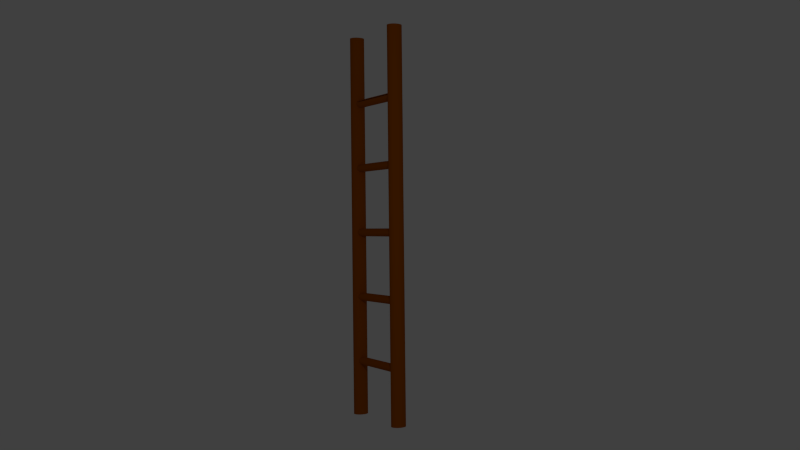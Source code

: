 # Source: ladder.blend  (saved by Blender 2.73.0; exported with 4.5.12 LTS)
import bpy
from mathutils import Matrix  # noqa: F401  (used for matrix-valued properties, if any)

bpy.ops.wm.read_factory_settings(use_empty=True)
scene = bpy.context.scene
scene.name = 'Scene'

# ---- collections
col_collection_1 = bpy.data.collections.new('Collection 1'); scene.collection.children.link(col_collection_1)

# ---- materials (node trees are filled in below, after node groups)
mat_holzladder = bpy.data.materials.new('HolzLadder')
mat_holzladder.alpha_threshold = 0.0
mat_holzladder.use_transparent_shadow = False
mat_holzladder.diffuse_color = (0.3844, 0.08647, 0.0, 1.0)
mat_holzladder.roughness = 0.5

# ---- material node trees

# ---- world
world_world = bpy.data.worlds.new('World'); scene.world = world_world
world_world.color = (0.05088, 0.05088, 0.05088)
world_world.use_sun_shadow = False
world_world.sun_shadow_jitter_overblur = 0.0
world_world.cycles.sampling_method = 'MANUAL'
world_world.cycles.sample_map_resolution = 256

# ---- cameras
cam_camera = bpy.data.cameras.new('Camera')
cam_camera.clip_end = 100.0
cam_camera.lens = 35.0
cam_camera.sensor_width = 32.0
cam_camera.sensor_height = 18.0
cam_camera.ortho_scale = 7.314
cam_camera.dof.focus_distance = 0.0
cam_camera.dof.aperture_fstop = 128.0

# ---- lights
light_lamp = bpy.data.lights.new('Lamp', 'POINT')
light_lamp.transmission_factor = 0.0
light_lamp.cutoff_distance = 30.0
light_lamp.energy = 100.0
light_lamp.shadow_buffer_clip_start = 1.001
light_lamp.shadow_soft_size = 0.1
light_lamp.shadow_maximum_resolution = 0.006
light_lamp.use_absolute_resolution = True
light_lamp.cycles.use_multiple_importance_sampling = False

# ---- meshes
me_cylinder = bpy.data.meshes.new('Cylinder')
me_cylinder.from_pydata([(-0.1481, -0.02589, -3.985), (-0.1481, -0.02589, 3.643), (-0.1452, -0.00119, -3.985), (-0.1452, -0.00119, 3.643), (-0.1368, 0.02256, -3.985), (-0.1368, 0.02256, 3.643), (-0.1231, 0.04444, -3.985), (-0.1231, 0.04444, 3.643), (-0.1047, 0.06362, -3.985), (-0.1047, 0.06362, 3.643), (-0.08227, 0.07937, -3.985), (-0.08227, 0.07937, 3.643), (-0.05667, 0.09106, -3.985), (-0.05667, 0.09106, 3.643), (-0.02889, 0.09827, -3.985), (-0.02889, 0.09827, 3.643), (1.192e-07, 0.1007, -3.985), (1.192e-07, 0.1007, 3.643), (0.02889, 0.09827, -3.985), (0.02889, 0.09827, 3.643), (0.05667, 0.09106, -3.985), (0.05667, 0.09106, 3.643), (0.08227, 0.07937, -3.985), (0.08227, 0.07937, 3.643), (0.1047, 0.06362, -3.985), (0.1047, 0.06362, 3.643), (0.1231, 0.04444, -3.985), (0.1231, 0.04444, 3.643), (0.1368, 0.02256, -3.985), (0.1368, 0.02256, 3.643), (0.1452, -0.00119, -3.985), (0.1452, -0.00119, 3.643), (0.1481, -0.02589, -3.985), (0.1481, -0.02589, 3.643), (0.1452, -0.05058, -3.985), (0.1452, -0.05058, 3.643), (0.1368, -0.07433, -3.985), (0.1368, -0.07433, 3.643), (0.1231, -0.09621, -3.985), (0.1231, -0.09621, 3.643), (0.1047, -0.1154, -3.985), (0.1047, -0.1154, 3.643), (0.08227, -0.1311, -3.985), (0.08227, -0.1311, 3.643), (0.05667, -0.1428, -3.985), (0.05667, -0.1428, 3.643), (0.02889, -0.15, -3.985), (0.02889, -0.15, 3.643), (-2.98e-08, -0.1525, -3.985), (-2.98e-08, -0.1525, 3.643), (-0.02889, -0.15, -3.985), (-0.02889, -0.15, 3.643), (-0.05667, -0.1428, -3.985), (-0.05667, -0.1428, 3.643), (-0.08227, -0.1311, -3.985), (-0.08227, -0.1311, 3.643), (-0.1047, -0.1154, -3.985), (-0.1047, -0.1154, 3.643), (-0.1231, -0.09621, -3.985), (-0.1231, -0.09621, 3.643), (-0.1368, -0.07433, -3.985), (-0.1368, -0.07433, 3.643), (-0.1452, -0.05058, -3.985), (-0.1452, -0.05058, 3.643), (-0.1481, 1.406, -3.985), (-0.1481, 1.406, 3.643), (-0.1452, 1.431, -3.985), (-0.1452, 1.431, 3.643), (-0.1368, 1.455, -3.985), (-0.1368, 1.455, 3.643), (-0.1231, 1.477, -3.985), (-0.1231, 1.477, 3.643), (-0.1047, 1.496, -3.985), (-0.1047, 1.496, 3.643), (-0.08227, 1.512, -3.985), (-0.08227, 1.512, 3.643), (-0.05667, 1.523, -3.985), (-0.05667, 1.523, 3.643), (-0.02889, 1.53, -3.985), (-0.02889, 1.53, 3.643), (1.192e-07, 1.533, -3.985), (1.192e-07, 1.533, 3.643), (0.02889, 1.53, -3.985), (0.02889, 1.53, 3.643), (0.05667, 1.523, -3.985), (0.05667, 1.523, 3.643), (0.08227, 1.512, -3.985), (0.08227, 1.512, 3.643), (0.1047, 1.496, -3.985), (0.1047, 1.496, 3.643), (0.1231, 1.477, -3.985), (0.1231, 1.477, 3.643), (0.1368, 1.455, -3.985), (0.1368, 1.455, 3.643), (0.1452, 1.431, -3.985), (0.1452, 1.431, 3.643), (0.1481, 1.406, -3.985), (0.1481, 1.406, 3.643), (0.1452, 1.382, -3.985), (0.1452, 1.382, 3.643), (0.1368, 1.358, -3.985), (0.1368, 1.358, 3.643), (0.1231, 1.336, -3.985), (0.1231, 1.336, 3.643), (0.1047, 1.317, -3.985), (0.1047, 1.317, 3.643), (0.08227, 1.301, -3.985), (0.08227, 1.301, 3.643), (0.05667, 1.289, -3.985), (0.05667, 1.289, 3.643), (0.02889, 1.282, -3.985), (0.02889, 1.282, 3.643), (-2.98e-08, 1.28, -3.985), (-2.98e-08, 1.28, 3.643), (-0.02889, 1.282, -3.985), (-0.02889, 1.282, 3.643), (-0.05667, 1.289, -3.985), (-0.05667, 1.289, 3.643), (-0.08227, 1.301, -3.985), (-0.08227, 1.301, 3.643), (-0.1047, 1.317, -3.985), (-0.1047, 1.317, 3.643), (-0.1231, 1.336, -3.985), (-0.1231, 1.336, 3.643), (-0.1368, 1.358, -3.985), (-0.1368, 1.358, 3.643), (-0.1452, 1.382, -3.985), (-0.1452, 1.382, 3.643), (-0.07415, 1.466, 2.401), (-0.07415, -0.07318, 2.401), (-0.07239, 1.466, 2.416), (-0.07239, -0.07318, 2.416), (-0.06717, 1.466, 2.431), (-0.06717, -0.07318, 2.431), (-0.05868, 1.466, 2.444), (-0.05868, -0.07318, 2.444), (-0.04727, 1.466, 2.456), (-0.04727, -0.07318, 2.456), (-0.03335, 1.466, 2.466), (-0.03335, -0.07318, 2.466), (-0.01748, 1.466, 2.473), (-0.01748, -0.07318, 2.473), (-0.0002596, 1.466, 2.478), (-0.0002596, -0.07318, 2.478), (0.01765, 1.466, 2.479), (0.01765, -0.07318, 2.479), (0.03556, 1.466, 2.478), (0.03556, -0.07318, 2.478), (0.05278, 1.466, 2.473), (0.05278, -0.07318, 2.473), (0.06866, 1.466, 2.466), (0.06866, -0.07318, 2.466), (0.08257, 1.466, 2.456), (0.08257, -0.07318, 2.456), (0.09398, 1.466, 2.444), (0.09398, -0.07318, 2.444), (0.1025, 1.466, 2.431), (0.1025, -0.07318, 2.431), (0.1077, 1.466, 2.416), (0.1077, -0.07318, 2.416), (0.09181, 1.466, 2.401), (0.09181, -0.07318, 2.401), (0.09004, 1.466, 2.385), (0.09004, -0.07318, 2.385), (0.08482, 1.466, 2.371), (0.08482, -0.07318, 2.371), (0.07633, 1.466, 2.357), (0.07633, -0.07318, 2.357), (0.06492, 1.466, 2.345), (0.06492, -0.07318, 2.345), (0.051, 1.466, 2.335), (0.051, -0.07318, 2.335), (0.05278, 1.466, 2.328), (0.05278, -0.07318, 2.328), (0.03556, 1.466, 2.324), (0.03556, -0.07318, 2.324), (0.01765, 1.466, 2.322), (0.01765, -0.07318, 2.322), (-0.0002597, 1.466, 2.324), (-0.0002597, -0.07318, 2.324), (-0.01748, 1.466, 2.328), (-0.01748, -0.07318, 2.328), (-0.03335, 1.466, 2.335), (-0.03335, -0.07318, 2.335), (-0.04727, 1.466, 2.345), (-0.04727, -0.07318, 2.345), (-0.05868, 1.466, 2.357), (-0.05868, -0.07318, 2.357), (-0.06717, 1.466, 2.371), (-0.06717, -0.07318, 2.371), (-0.07239, 1.466, 2.385), (-0.07239, -0.07318, 2.385), (-0.09181, 1.466, 1.0), (-0.09181, -0.07318, 1.0), (-0.09004, 1.466, 1.015), (-0.09004, -0.07318, 1.015), (-0.08482, 1.466, 1.03), (-0.08482, -0.07318, 1.03), (-0.07633, 1.466, 1.044), (-0.07633, -0.07318, 1.044), (-0.06492, 1.466, 1.055), (-0.06492, -0.07318, 1.055), (-0.051, 1.466, 1.065), (-0.051, -0.07318, 1.065), (-0.03513, 1.466, 1.073), (-0.03513, -0.07318, 1.073), (-0.01791, 1.466, 1.077), (-0.01791, -0.07318, 1.077), (1.043e-07, 1.466, 1.078), (1.043e-07, -0.07318, 1.078), (0.01791, 1.466, 1.077), (0.01791, -0.07318, 1.077), (0.03513, 1.466, 1.073), (0.03513, -0.07318, 1.073), (0.051, 1.466, 1.065), (0.051, -0.07318, 1.065), (0.06492, 1.466, 1.055), (0.06492, -0.07318, 1.055), (0.07633, 1.466, 1.044), (0.07633, -0.07318, 1.044), (0.08482, 1.466, 1.03), (0.08482, -0.07318, 1.03), (0.09004, 1.466, 1.015), (0.09004, -0.07318, 1.015), (0.09181, 1.466, 1.0), (0.09181, -0.07318, 1.0), (0.09004, 1.466, 0.9847), (0.09004, -0.07318, 0.9847), (0.08482, 1.466, 0.97), (0.08482, -0.07318, 0.97), (0.07633, 1.466, 0.9564), (0.07633, -0.07318, 0.9564), (0.06492, 1.466, 0.9445), (0.06492, -0.07318, 0.9445), (0.051, 1.466, 0.9347), (0.051, -0.07318, 0.9347), (0.03513, 1.466, 0.9275), (0.03513, -0.07318, 0.9275), (0.01791, 1.466, 0.923), (0.01791, -0.07318, 0.923), (1.196e-08, 1.466, 0.9215), (1.196e-08, -0.07318, 0.9215), (-0.01791, 1.466, 0.923), (-0.01791, -0.07318, 0.923), (-0.03513, 1.466, 0.9275), (-0.03513, -0.07318, 0.9275), (-0.051, 1.466, 0.9347), (-0.051, -0.07318, 0.9347), (-0.06492, 1.466, 0.9445), (-0.06492, -0.07318, 0.9445), (-0.07633, 1.466, 0.9564), (-0.07633, -0.07318, 0.9564), (-0.08482, 1.466, 0.97), (-0.08482, -0.07318, 0.97), (-0.09004, 1.466, 0.9847), (-0.09004, -0.07318, 0.9847), (-0.09181, 1.466, -0.3), (-0.09181, -0.07318, -0.3), (-0.09004, 1.466, -0.2847), (-0.09004, -0.07318, -0.2847), (-0.08482, 1.466, -0.27), (-0.08482, -0.07318, -0.27), (-0.07633, 1.466, -0.2564), (-0.07633, -0.07318, -0.2564), (-0.06492, 1.466, -0.2445), (-0.06492, -0.07318, -0.2445), (-0.051, 1.466, -0.2347), (-0.051, -0.07318, -0.2347), (-0.03513, 1.466, -0.2275), (-0.03513, -0.07318, -0.2275), (-0.01791, 1.466, -0.223), (-0.01791, -0.07318, -0.223), (1.043e-07, 1.466, -0.2215), (1.043e-07, -0.07318, -0.2215), (0.01791, 1.466, -0.223), (0.01791, -0.07318, -0.223), (0.03513, 1.466, -0.2275), (0.03513, -0.07318, -0.2275), (0.051, 1.466, -0.2347), (0.051, -0.07318, -0.2347), (0.06492, 1.466, -0.2445), (0.06492, -0.07318, -0.2445), (0.07633, 1.466, -0.2564), (0.07633, -0.07318, -0.2564), (0.08482, 1.466, -0.27), (0.08482, -0.07318, -0.27), (0.09004, 1.466, -0.2847), (0.09004, -0.07318, -0.2847), (0.09181, 1.466, -0.3), (0.09181, -0.07318, -0.3), (0.09004, 1.466, -0.3153), (0.09004, -0.07318, -0.3153), (0.08482, 1.466, -0.33), (0.08482, -0.07318, -0.33), (0.07633, 1.466, -0.3436), (0.07633, -0.07318, -0.3436), (0.06492, 1.466, -0.3555), (0.06492, -0.07318, -0.3555), (0.051, 1.466, -0.3653), (0.051, -0.07318, -0.3653), (0.03513, 1.466, -0.3725), (0.03513, -0.07318, -0.3725), (0.01791, 1.466, -0.377), (0.01791, -0.07318, -0.377), (1.196e-08, 1.466, -0.3785), (1.196e-08, -0.07318, -0.3785), (-0.01791, 1.466, -0.377), (-0.01791, -0.07318, -0.377), (-0.03513, 1.466, -0.3725), (-0.03513, -0.07318, -0.3725), (-0.051, 1.466, -0.3653), (-0.051, -0.07318, -0.3653), (-0.06492, 1.466, -0.3555), (-0.06492, -0.07318, -0.3555), (-0.07633, 1.466, -0.3436), (-0.07633, -0.07318, -0.3436), (-0.08482, 1.466, -0.33), (-0.08482, -0.07318, -0.33), (-0.09004, 1.466, -0.3153), (-0.09004, -0.07318, -0.3153), (-0.09181, 1.466, -1.6), (-0.09181, -0.07318, -1.6), (-0.09004, 1.466, -1.585), (-0.09004, -0.07318, -1.585), (-0.08482, 1.466, -1.57), (-0.08482, -0.07318, -1.57), (-0.07633, 1.466, -1.556), (-0.07633, -0.07318, -1.556), (-0.06492, 1.466, -1.545), (-0.06492, -0.07318, -1.545), (-0.051, 1.466, -1.535), (-0.051, -0.07318, -1.535), (-0.03513, 1.466, -1.527), (-0.03513, -0.07318, -1.527), (-0.01791, 1.466, -1.523), (-0.01791, -0.07318, -1.523), (1.043e-07, 1.466, -1.522), (1.043e-07, -0.07318, -1.522), (0.01791, 1.466, -1.523), (0.01791, -0.07318, -1.523), (0.03513, 1.466, -1.527), (0.03513, -0.07318, -1.527), (0.051, 1.466, -1.535), (0.051, -0.07318, -1.535), (0.06492, 1.466, -1.545), (0.06492, -0.07318, -1.545), (0.07633, 1.466, -1.556), (0.07633, -0.07318, -1.556), (0.08482, 1.466, -1.57), (0.08482, -0.07318, -1.57), (0.09004, 1.466, -1.585), (0.09004, -0.07318, -1.585), (0.09181, 1.466, -1.6), (0.09181, -0.07318, -1.6), (0.09004, 1.466, -1.615), (0.09004, -0.07318, -1.615), (0.08482, 1.466, -1.63), (0.08482, -0.07318, -1.63), (0.07633, 1.466, -1.644), (0.07633, -0.07318, -1.644), (0.06492, 1.466, -1.655), (0.06492, -0.07318, -1.655), (0.051, 1.466, -1.665), (0.051, -0.07318, -1.665), (0.03513, 1.466, -1.673), (0.03513, -0.07318, -1.673), (0.01791, 1.466, -1.677), (0.01791, -0.07318, -1.677), (1.196e-08, 1.466, -1.678), (1.196e-08, -0.07318, -1.678), (-0.01791, 1.466, -1.677), (-0.01791, -0.07318, -1.677), (-0.03513, 1.466, -1.673), (-0.03513, -0.07318, -1.673), (-0.051, 1.466, -1.665), (-0.051, -0.07318, -1.665), (-0.06492, 1.466, -1.655), (-0.06492, -0.07318, -1.655), (-0.07633, 1.466, -1.644), (-0.07633, -0.07318, -1.644), (-0.08482, 1.466, -1.63), (-0.08482, -0.07318, -1.63), (-0.09004, 1.466, -1.615), (-0.09004, -0.07318, -1.615), (-0.09181, 1.466, -2.9), (-0.09181, -0.07318, -2.9), (-0.09004, 1.466, -2.885), (-0.09004, -0.07318, -2.885), (-0.08482, 1.466, -2.87), (-0.08482, -0.07318, -2.87), (-0.07633, 1.466, -2.856), (-0.07633, -0.07318, -2.856), (-0.06492, 1.466, -2.845), (-0.06492, -0.07318, -2.845), (-0.051, 1.466, -2.835), (-0.051, -0.07318, -2.835), (-0.03513, 1.466, -2.827), (-0.03513, -0.07318, -2.827), (-0.01791, 1.466, -2.823), (-0.01791, -0.07318, -2.823), (1.043e-07, 1.466, -2.822), (1.043e-07, -0.07318, -2.822), (0.01791, 1.466, -2.823), (0.01791, -0.07318, -2.823), (0.03513, 1.466, -2.827), (0.03513, -0.07318, -2.827), (0.051, 1.466, -2.835), (0.051, -0.07318, -2.835), (0.06492, 1.466, -2.845), (0.06492, -0.07318, -2.845), (0.07633, 1.466, -2.856), (0.07633, -0.07318, -2.856), (0.08482, 1.466, -2.87), (0.08482, -0.07318, -2.87), (0.09004, 1.466, -2.885), (0.09004, -0.07318, -2.885), (0.09181, 1.466, -2.9), (0.09181, -0.07318, -2.9), (0.09004, 1.466, -2.915), (0.09004, -0.07318, -2.915), (0.08482, 1.466, -2.93), (0.08482, -0.07318, -2.93), (0.07633, 1.466, -2.944), (0.07633, -0.07318, -2.944), (0.06492, 1.466, -2.955), (0.06492, -0.07318, -2.955), (0.051, 1.466, -2.965), (0.051, -0.07318, -2.965), (0.03513, 1.466, -2.973), (0.03513, -0.07318, -2.973), (0.01791, 1.466, -2.977), (0.01791, -0.07318, -2.977), (1.196e-08, 1.466, -2.978), (1.196e-08, -0.07318, -2.978), (-0.01791, 1.466, -2.977), (-0.01791, -0.07318, -2.977), (-0.03513, 1.466, -2.973), (-0.03513, -0.07318, -2.973), (-0.051, 1.466, -2.965), (-0.051, -0.07318, -2.965), (-0.06492, 1.466, -2.955), (-0.06492, -0.07318, -2.955), (-0.07633, 1.466, -2.944), (-0.07633, -0.07318, -2.944), (-0.08482, 1.466, -2.93), (-0.08482, -0.07318, -2.93), (-0.09004, 1.466, -2.915), (-0.09004, -0.07318, -2.915), (-0.09181, 1.466, 2.3), (-0.09181, -0.07318, 2.3), (-0.09004, 1.466, 2.315), (-0.09004, -0.07318, 2.315), (-0.08482, 1.466, 2.33), (-0.08482, -0.07318, 2.33), (-0.07633, 1.466, 2.344), (-0.07633, -0.07318, 2.344), (-0.06492, 1.466, 2.355), (-0.06492, -0.07318, 2.355), (-0.051, 1.466, 2.365), (-0.051, -0.07318, 2.365), (-0.03513, 1.466, 2.373), (-0.03513, -0.07318, 2.373), (-0.01791, 1.466, 2.377), (-0.01791, -0.07318, 2.377), (1.043e-07, 1.466, 2.378), (1.043e-07, -0.07318, 2.378), (0.01791, 1.466, 2.377), (0.01791, -0.07318, 2.377), (0.03513, 1.466, 2.373), (0.03513, -0.07318, 2.373), (0.051, 1.466, 2.365), (0.051, -0.07318, 2.365), (0.06492, 1.466, 2.355), (0.06492, -0.07318, 2.355), (0.07633, 1.466, 2.344), (0.07633, -0.07318, 2.344), (0.08482, 1.466, 2.33), (0.08482, -0.07318, 2.33), (0.09004, 1.466, 2.315), (0.09004, -0.07318, 2.315), (0.09181, 1.466, 2.3), (0.09181, -0.07318, 2.3), (0.09004, 1.466, 2.285), (0.09004, -0.07318, 2.285), (0.08482, 1.466, 2.27), (0.08482, -0.07318, 2.27), (0.07633, 1.466, 2.256), (0.07633, -0.07318, 2.256), (0.06492, 1.466, 2.245), (0.06492, -0.07318, 2.245), (0.051, 1.466, 2.235), (0.051, -0.07318, 2.235), (0.03513, 1.466, 2.227), (0.03513, -0.07318, 2.227), (0.01791, 1.466, 2.223), (0.01791, -0.07318, 2.223), (1.196e-08, 1.466, 2.222), (1.196e-08, -0.07318, 2.222), (-0.01791, 1.466, 2.223), (-0.01791, -0.07318, 2.223), (-0.03513, 1.466, 2.227), (-0.03513, -0.07318, 2.227), (-0.051, 1.466, 2.235), (-0.051, -0.07318, 2.235), (-0.06492, 1.466, 2.245), (-0.06492, -0.07318, 2.245), (-0.07633, 1.466, 2.256), (-0.07633, -0.07318, 2.256), (-0.08482, 1.466, 2.27), (-0.08482, -0.07318, 2.27), (-0.09004, 1.466, 2.285), (-0.09004, -0.07318, 2.285)], [], [(0, 1, 3, 2), (2, 3, 5, 4), (4, 5, 7, 6), (6, 7, 9, 8), (8, 9, 11, 10), (10, 11, 13, 12), (12, 13, 15, 14), (14, 15, 17, 16), (16, 17, 19, 18), (18, 19, 21, 20), (20, 21, 23, 22), (22, 23, 25, 24), (24, 25, 27, 26), (26, 27, 29, 28), (28, 29, 31, 30), (30, 31, 33, 32), (32, 33, 35, 34), (34, 35, 37, 36), (36, 37, 39, 38), (38, 39, 41, 40), (40, 41, 43, 42), (42, 43, 45, 44), (44, 45, 47, 46), (46, 47, 49, 48), (48, 49, 51, 50), (50, 51, 53, 52), (52, 53, 55, 54), (54, 55, 57, 56), (56, 57, 59, 58), (58, 59, 61, 60), (3, 1, 63, 61, 59, 57, 55, 53, 51, 49, 47, 45, 43, 41, 39, 37, 35, 33, 31, 29, 27, 25, 23, 21, 19, 17, 15, 13, 11, 9, 7, 5), (62, 63, 1, 0), (60, 61, 63, 62), (0, 2, 4, 6, 8, 10, 12, 14, 16, 18, 20, 22, 24, 26, 28, 30, 32, 34, 36, 38, 40, 42, 44, 46, 48, 50, 52, 54, 56, 58, 60, 62), (64, 65, 67, 66), (66, 67, 69, 68), (68, 69, 71, 70), (70, 71, 73, 72), (72, 73, 75, 74), (74, 75, 77, 76), (76, 77, 79, 78), (78, 79, 81, 80), (80, 81, 83, 82), (82, 83, 85, 84), (84, 85, 87, 86), (86, 87, 89, 88), (88, 89, 91, 90), (90, 91, 93, 92), (92, 93, 95, 94), (94, 95, 97, 96), (96, 97, 99, 98), (98, 99, 101, 100), (100, 101, 103, 102), (102, 103, 105, 104), (104, 105, 107, 106), (106, 107, 109, 108), (108, 109, 111, 110), (110, 111, 113, 112), (112, 113, 115, 114), (114, 115, 117, 116), (116, 117, 119, 118), (118, 119, 121, 120), (120, 121, 123, 122), (122, 123, 125, 124), (67, 65, 127, 125, 123, 121, 119, 117, 115, 113, 111, 109, 107, 105, 103, 101, 99, 97, 95, 93, 91, 89, 87, 85, 83, 81, 79, 77, 75, 73, 71, 69), (126, 127, 65, 64), (124, 125, 127, 126), (64, 66, 68, 70, 72, 74, 76, 78, 80, 82, 84, 86, 88, 90, 92, 94, 96, 98, 100, 102, 104, 106, 108, 110, 112, 114, 116, 118, 120, 122, 124, 126), (192, 193, 195, 194), (194, 195, 197, 196), (196, 197, 199, 198), (198, 199, 201, 200), (200, 201, 203, 202), (202, 203, 205, 204), (204, 205, 207, 206), (206, 207, 209, 208), (208, 209, 211, 210), (210, 211, 213, 212), (212, 213, 215, 214), (214, 215, 217, 216), (216, 217, 219, 218), (218, 219, 221, 220), (220, 221, 223, 222), (222, 223, 225, 224), (224, 225, 227, 226), (226, 227, 229, 228), (228, 229, 231, 230), (230, 231, 233, 232), (232, 233, 235, 234), (234, 235, 237, 236), (236, 237, 239, 238), (238, 239, 241, 240), (240, 241, 243, 242), (242, 243, 245, 244), (244, 245, 247, 246), (246, 247, 249, 248), (248, 249, 251, 250), (250, 251, 253, 252), (195, 193, 255, 253, 251, 249, 247, 245, 243, 241, 239, 237, 235, 233, 231, 229, 227, 225, 223, 221, 219, 217, 215, 213, 211, 209, 207, 205, 203, 201, 199, 197), (254, 255, 193, 192), (252, 253, 255, 254), (192, 194, 196, 198, 200, 202, 204, 206, 208, 210, 212, 214, 216, 218, 220, 222, 224, 226, 228, 230, 232, 234, 236, 238, 240, 242, 244, 246, 248, 250, 252, 254), (256, 257, 259, 258), (258, 259, 261, 260), (260, 261, 263, 262), (262, 263, 265, 264), (264, 265, 267, 266), (266, 267, 269, 268), (268, 269, 271, 270), (270, 271, 273, 272), (272, 273, 275, 274), (274, 275, 277, 276), (276, 277, 279, 278), (278, 279, 281, 280), (280, 281, 283, 282), (282, 283, 285, 284), (284, 285, 287, 286), (286, 287, 289, 288), (288, 289, 291, 290), (290, 291, 293, 292), (292, 293, 295, 294), (294, 295, 297, 296), (296, 297, 299, 298), (298, 299, 301, 300), (300, 301, 303, 302), (302, 303, 305, 304), (304, 305, 307, 306), (306, 307, 309, 308), (308, 309, 311, 310), (310, 311, 313, 312), (312, 313, 315, 314), (314, 315, 317, 316), (259, 257, 319, 317, 315, 313, 311, 309, 307, 305, 303, 301, 299, 297, 295, 293, 291, 289, 287, 285, 283, 281, 279, 277, 275, 273, 271, 269, 267, 265, 263, 261), (318, 319, 257, 256), (316, 317, 319, 318), (256, 258, 260, 262, 264, 266, 268, 270, 272, 274, 276, 278, 280, 282, 284, 286, 288, 290, 292, 294, 296, 298, 300, 302, 304, 306, 308, 310, 312, 314, 316, 318), (320, 321, 323, 322), (322, 323, 325, 324), (324, 325, 327, 326), (326, 327, 329, 328), (328, 329, 331, 330), (330, 331, 333, 332), (332, 333, 335, 334), (334, 335, 337, 336), (336, 337, 339, 338), (338, 339, 341, 340), (340, 341, 343, 342), (342, 343, 345, 344), (344, 345, 347, 346), (346, 347, 349, 348), (348, 349, 351, 350), (350, 351, 353, 352), (352, 353, 355, 354), (354, 355, 357, 356), (356, 357, 359, 358), (358, 359, 361, 360), (360, 361, 363, 362), (362, 363, 365, 364), (364, 365, 367, 366), (366, 367, 369, 368), (368, 369, 371, 370), (370, 371, 373, 372), (372, 373, 375, 374), (374, 375, 377, 376), (376, 377, 379, 378), (378, 379, 381, 380), (323, 321, 383, 381, 379, 377, 375, 373, 371, 369, 367, 365, 363, 361, 359, 357, 355, 353, 351, 349, 347, 345, 343, 341, 339, 337, 335, 333, 331, 329, 327, 325), (382, 383, 321, 320), (380, 381, 383, 382), (320, 322, 324, 326, 328, 330, 332, 334, 336, 338, 340, 342, 344, 346, 348, 350, 352, 354, 356, 358, 360, 362, 364, 366, 368, 370, 372, 374, 376, 378, 380, 382), (384, 385, 387, 386), (386, 387, 389, 388), (388, 389, 391, 390), (390, 391, 393, 392), (392, 393, 395, 394), (394, 395, 397, 396), (396, 397, 399, 398), (398, 399, 401, 400), (400, 401, 403, 402), (402, 403, 405, 404), (404, 405, 407, 406), (406, 407, 409, 408), (408, 409, 411, 410), (410, 411, 413, 412), (412, 413, 415, 414), (414, 415, 417, 416), (416, 417, 419, 418), (418, 419, 421, 420), (420, 421, 423, 422), (422, 423, 425, 424), (424, 425, 427, 426), (426, 427, 429, 428), (428, 429, 431, 430), (430, 431, 433, 432), (432, 433, 435, 434), (434, 435, 437, 436), (436, 437, 439, 438), (438, 439, 441, 440), (440, 441, 443, 442), (442, 443, 445, 444), (387, 385, 447, 445, 443, 441, 439, 437, 435, 433, 431, 429, 427, 425, 423, 421, 419, 417, 415, 413, 411, 409, 407, 405, 403, 401, 399, 397, 395, 393, 391, 389), (446, 447, 385, 384), (444, 445, 447, 446), (384, 386, 388, 390, 392, 394, 396, 398, 400, 402, 404, 406, 408, 410, 412, 414, 416, 418, 420, 422, 424, 426, 428, 430, 432, 434, 436, 438, 440, 442, 444, 446), (448, 449, 451, 450), (450, 451, 453, 452), (454, 455, 457, 456), (456, 457, 459, 458), (458, 459, 461, 460), (460, 461, 463, 462), (462, 463, 465, 464), (464, 465, 467, 466), (466, 467, 469, 468), (468, 469, 471, 470), (470, 471, 473, 472), (472, 473, 475, 474), (474, 475, 477, 476), (476, 477, 479, 478), (478, 479, 481, 480), (480, 481, 483, 482), (482, 483, 485, 484), (484, 485, 487, 486), (486, 487, 489, 488), (488, 489, 491, 490), (490, 491, 493, 492), (492, 493, 495, 494), (494, 495, 497, 496), (496, 497, 499, 498), (498, 499, 501, 500), (500, 501, 503, 502), (502, 503, 505, 504), (504, 505, 507, 506), (506, 507, 509, 508), (510, 511, 449, 448), (508, 509, 511, 510)])
me_cylinder.materials.append(mat_holzladder)
me_cylinder.use_remesh_preserve_volume = False
me_cylinder.use_remesh_preserve_attributes = False
me_cylinder.use_mirror_vertex_groups = False
me_cylinder.update()

# ---- objects
ob_cylinder = bpy.data.objects.new('Cylinder', me_cylinder)
ob_lamp = bpy.data.objects.new('Lamp', light_lamp)
ob_camera = bpy.data.objects.new('Camera', cam_camera)

# ---- transforms, parenting, visibility, modifiers, constraints
ob_cylinder.location = (-4.287, -0.08625, 4.788)
ob_cylinder.rotation_euler = (0.0, -0.0, 2.135)
ob_cylinder.lineart.crease_threshold = 0.0
ob_lamp.location = (4.076, 1.005, 5.904)
ob_lamp.rotation_euler = (0.6503, 0.05522, 1.866)
ob_lamp.lock_rotations_4d = False
ob_lamp.empty_display_type = 'ARROWS'
ob_lamp.color = (0.0, 0.0, 0.0, 0.0)
ob_lamp.lineart.crease_threshold = 0.0
ob_camera.location = (12.36, 0.0, 4.626)
ob_camera.rotation_euler = (1.571, 0.01082, 1.571)
ob_camera.lock_rotations_4d = False
ob_camera.empty_display_type = 'ARROWS'
ob_camera.color = (0.0, 0.0, 0.0, 0.0)
ob_camera.display_type = 'WIRE'
ob_camera.lineart.crease_threshold = 0.0

# ---- collection membership
col_collection_1.objects.link(ob_cylinder)
col_collection_1.objects.link(ob_lamp)
col_collection_1.objects.link(ob_camera)

# ---- scene / render settings (as saved in the file)
scene.camera = ob_camera
scene.frame_start = 0; scene.frame_end = 24; scene.frame_set(25)
scene.render.engine = 'BLENDER_EEVEE_NEXT'
scene.render.resolution_percentage = 50
scene.render.dither_intensity = 0.0
scene.cycles.use_denoising = False
scene.cycles.samples = 10
scene.cycles.sampling_pattern = 'TABULATED_SOBOL'
scene.cycles.light_sampling_threshold = 0.0
scene.cycles.use_adaptive_sampling = False
scene.cycles.use_light_tree = False
scene.cycles.blur_glossy = 0.0
scene.cycles.pixel_filter_type = 'GAUSSIAN'
scene.cycles.sample_clamp_indirect = 0.0
scene.view_settings.view_transform = 'Standard'
bpy.context.view_layer.update()

